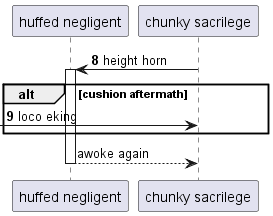

The diagram above was rendered by PlantUML. Its source (embedded in the PNG):
@startuml
participant "huffed negligent" as 0
participant "chunky sacrilege" as 1
autonumber 8 1
1 -> 0++ : height horn
alt cushion aftermath
 [-> 1: loco eking
autonumber stop
end
return awoke again
@enduml